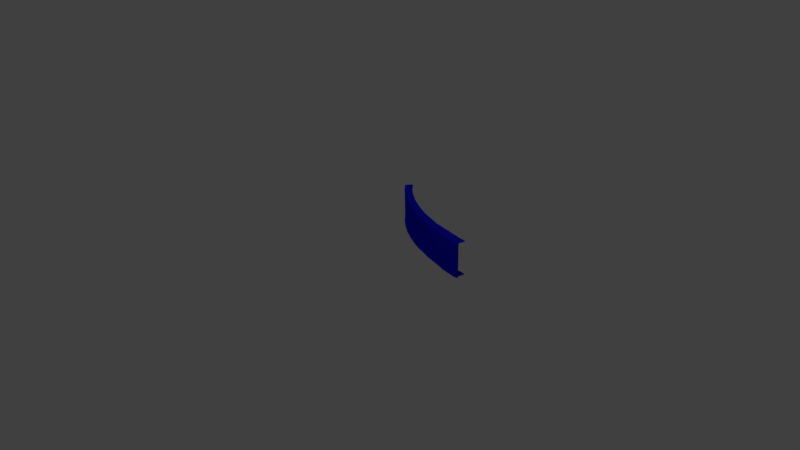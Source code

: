 # Source: MVBridgeCollider.blend  (saved by Blender 2.77.0; exported with 4.5.12 LTS)
import bpy
from mathutils import Matrix  # noqa: F401  (used for matrix-valued properties, if any)

bpy.ops.wm.read_factory_settings(use_empty=True)
scene = bpy.context.scene
scene.name = 'Scene'

# ---- collections
col_collection_1 = bpy.data.collections.new('Collection 1'); scene.collection.children.link(col_collection_1)

# ---- materials (node trees are filled in below, after node groups)
mat_bridge = bpy.data.materials.new('Bridge')
mat_bridge.alpha_threshold = 0.0
mat_bridge.use_transparent_shadow = False
mat_bridge.diffuse_color = (0.004975, 0.006493, 0.8, 1.0)
mat_bridge.roughness = 0.5

# ---- material node trees

# ---- world
world_world = bpy.data.worlds.new('World'); scene.world = world_world
world_world.color = (0.05088, 0.05088, 0.05088)
world_world.use_sun_shadow = False
world_world.sun_shadow_jitter_overblur = 0.0
world_world.cycles.sampling_method = 'MANUAL'

# ---- cameras
cam_camera = bpy.data.cameras.new('Camera')
cam_camera.clip_end = 100.0
cam_camera.lens = 35.0
cam_camera.sensor_width = 32.0
cam_camera.sensor_height = 18.0
cam_camera.ortho_scale = 7.314
cam_camera.dof.focus_distance = 0.0
cam_camera.dof.aperture_fstop = 128.0

# ---- lights
light_lamp = bpy.data.lights.new('Lamp', 'POINT')
light_lamp.transmission_factor = 0.0
light_lamp.cutoff_distance = 30.0
light_lamp.energy = 100.0
light_lamp.shadow_buffer_clip_start = 1.001
light_lamp.shadow_soft_size = 0.1
light_lamp.shadow_maximum_resolution = 0.006
light_lamp.use_absolute_resolution = True

# ---- meshes
me_cube_000 = bpy.data.meshes.new('Cube.000')
me_cube_000.from_pydata([(0.03886, 0.981, -0.2399), (0.03991, 0.9804, -0.2317), (0.02344, 0.9795, -0.2381), (0.02449, 0.9789, -0.2298), (0.02873, 1.094, -0.2303), (0.02977, 1.094, -0.2221), (0.01331, 1.093, -0.2285), (0.01435, 1.092, -0.2202), (-0.1061, 0.9414, -0.2433), (-0.105, 0.9408, -0.235), (-0.1215, 0.9399, -0.2414), (-0.1204, 0.9393, -0.2332), (-0.1162, 1.055, -0.2337), (-0.1152, 1.054, -0.2254), (-0.1316, 1.053, -0.2318), (-0.1306, 1.052, -0.2236), (-0.2665, 0.899, -0.2369), (-0.2655, 0.8984, -0.2286), (-0.2819, 0.8974, -0.235), (-0.2809, 0.8968, -0.2268), (-0.2766, 1.012, -0.2273), (-0.2756, 1.012, -0.219), (-0.2921, 1.011, -0.2254), (-0.291, 1.01, -0.2172), (-0.4332, 0.8727, -0.2503), (-0.4321, 0.8721, -0.242), (-0.4486, 0.8712, -0.2485), (-0.4476, 0.8706, -0.2402), (-0.4433, 0.9859, -0.2407), (-0.4423, 0.9853, -0.2325), (-0.4587, 0.9844, -0.2389), (-0.4577, 0.9837, -0.2306), (-0.5941, 0.8418, -0.2534), (-0.593, 0.8412, -0.2451), (-0.6095, 0.8402, -0.2516), (-0.6084, 0.8396, -0.2433), (-0.6042, 0.9549, -0.2438), (-0.6032, 0.9543, -0.2356), (-0.6196, 0.9534, -0.242), (-0.6186, 0.9528, -0.2337), (-0.7594, 0.8331, -0.2589), (-0.7584, 0.8325, -0.2507), (-0.7748, 0.8309, -0.2571), (-0.7737, 0.8303, -0.2489), (-0.7744, 0.9457, -0.2491), (-0.7734, 0.9451, -0.2408), (-0.7898, 0.9435, -0.2472), (-0.7887, 0.9429, -0.239), (-0.9198, 0.8136, -0.2573), (-0.9188, 0.8129, -0.2491), (-0.9353, 0.813, -0.2555), (-0.9343, 0.8123, -0.2472), (-0.9231, 0.9272, -0.2481), (-0.9221, 0.9265, -0.2399), (-0.9386, 0.9266, -0.2463), (-0.9376, 0.9259, -0.2381), (-1.093, 0.8145, -0.255), (-1.092, 0.8139, -0.2467), (-1.108, 0.8139, -0.2531), (-1.107, 0.8133, -0.2449), (-1.096, 0.9281, -0.2458), (-1.095, 0.9275, -0.2375), (-1.112, 0.9275, -0.244), (-1.111, 0.9269, -0.2357), (-1.251, 0.8229, -0.2542), (-1.25, 0.8222, -0.246), (-1.266, 0.8242, -0.2524), (-1.265, 0.8235, -0.2441), (-1.24, 0.9361, -0.2459), (-1.239, 0.9354, -0.2376), (-1.256, 0.9374, -0.244), (-1.255, 0.9367, -0.2358), (-1.419, 0.8399, -0.2528), (-1.418, 0.8391, -0.2445), (-1.434, 0.8427, -0.2509), (-1.433, 0.8419, -0.2427), (-1.397, 0.9516, -0.245), (-1.396, 0.9508, -0.2368), (-1.412, 0.9544, -0.2432), (-1.411, 0.9536, -0.235), (-1.578, 0.8738, -0.2505), (-1.577, 0.8731, -0.2422), (-1.593, 0.8767, -0.2487), (-1.593, 0.8759, -0.2404), (-1.556, 0.9854, -0.2428), (-1.555, 0.9847, -0.2346), (-1.571, 0.9883, -0.241), (-1.571, 0.9875, -0.2327), (-1.737, 0.9173, -0.2486), (-1.736, 0.9165, -0.2404), (-1.752, 0.9222, -0.246), (-1.75, 0.9214, -0.2378), (-1.7, 1.025, -0.2438), (-1.699, 1.024, -0.2356), (-1.714, 1.03, -0.2413), (-1.713, 1.029, -0.233), (-1.891, 0.9814, -0.2391), (-1.889, 0.9806, -0.2309), (-1.905, 0.9863, -0.2365), (-1.904, 0.9855, -0.2283), (-1.854, 1.089, -0.2343), (-1.852, 1.088, -0.2261), (-1.868, 1.094, -0.2317), (-1.867, 1.093, -0.2235), (-1.897, 0.9982, -0.2585), (-1.9, 0.9903, -0.2586), (-1.834, 0.9744, -0.2598), (-1.837, 0.9666, -0.2599), (0.04099, 1.003, 0.2455), (0.04495, 0.9957, 0.2456), (-0.01499, 0.9637, 0.2425), (-0.01894, 0.9711, 0.2423), (-1.788, 0.951, -0.2591), (-1.79, 0.943, -0.2591), (-1.723, 0.9316, -0.2594), (-1.726, 0.9236, -0.2595), (-0.07983, 0.9504, 0.2452), (-0.07795, 0.9421, 0.2456), (-0.1432, 0.9271, 0.2429), (-0.1451, 0.9353, 0.2426), (-1.681, 0.9189, -0.2593), (-1.684, 0.9109, -0.2593), (-1.617, 0.8989, -0.2593), (-1.619, 0.8909, -0.2592), (-0.1882, 0.925, 0.2447), (-0.1862, 0.9169, 0.2449), (-0.2514, 0.9012, 0.2427), (-0.2534, 0.9093, 0.2425), (-1.247, 0.8363, -0.2598), (-1.248, 0.828, -0.2596), (-1.18, 0.8273, -0.2588), (-1.182, 0.819, -0.2586), (-0.3058, 0.9061, 0.2442), (-0.3044, 0.8978, 0.2443), (-0.3707, 0.8867, 0.2429), (-0.3721, 0.895, 0.2427), (-1.356, 0.8486, -0.2596), (-1.357, 0.8403, -0.2596), (-1.29, 0.8402, -0.259), (-1.291, 0.8319, -0.259), (-0.7433, 0.845, 0.244), (-0.7425, 0.8367, 0.244), (-0.8093, 0.8302, 0.2429), (-0.8101, 0.8386, 0.2428), (-1.47, 0.8691, -0.2591), (-1.472, 0.8608, -0.2591), (-1.404, 0.8561, -0.2595), (-1.406, 0.8478, -0.2595), (-0.6334, 0.851, 0.244), (-0.6326, 0.8427, 0.244), (-0.6995, 0.8363, 0.2429), (-0.7003, 0.8446, 0.2428), (-1.577, 0.8947, -0.2591), (-1.579, 0.8864, -0.2591), (-1.511, 0.8817, -0.2595), (-1.513, 0.8734, -0.2595), (-0.5188, 0.8687, 0.2445), (-0.5174, 0.8604, 0.2446), (-0.5836, 0.8493, 0.2427), (-0.585, 0.8576, 0.2426), (-1.145, 0.8295, -0.2596), (-1.145, 0.8211, -0.2596), (-1.078, 0.8282, -0.259), (-1.078, 0.8198, -0.259), (-0.4107, 0.8875, 0.245), (-0.4094, 0.8792, 0.2452), (-0.4756, 0.8688, 0.2429), (-0.4769, 0.8771, 0.2426), (-1.026, 0.8217, -0.2599), (-1.026, 0.8133, -0.2599), (-0.9581, 0.8251, -0.2585), (-0.9577, 0.8167, -0.2584), (-0.8473, 0.8299, 0.2445), (-0.847, 0.8215, 0.2447), (-0.9141, 0.8188, 0.2429), (-0.9144, 0.8272, 0.2426), (-0.9144, 0.8272, -0.26), (-0.9141, 0.8188, -0.2598), (-0.8473, 0.8299, -0.2581), (-0.847, 0.8215, -0.2579), (-0.9581, 0.8251, 0.2442), (-0.9577, 0.8167, 0.2442), (-1.026, 0.8133, 0.2428), (-1.026, 0.8217, 0.2427), (-0.4769, 0.8771, -0.2601), (-0.4756, 0.8688, -0.2598), (-0.4107, 0.8875, -0.2577), (-0.4094, 0.8792, -0.2574), (-1.078, 0.8282, 0.2436), (-1.078, 0.8198, 0.2437), (-1.145, 0.8211, 0.2431), (-1.145, 0.8295, 0.2431), (-0.585, 0.8576, -0.2601), (-0.5836, 0.8493, -0.26), (-0.5188, 0.8687, -0.2581), (-0.5174, 0.8604, -0.258), (-1.511, 0.8817, 0.2432), (-1.513, 0.8734, 0.2432), (-1.579, 0.8864, 0.2435), (-1.577, 0.8947, 0.2436), (-0.7003, 0.8446, -0.2598), (-0.6995, 0.8363, -0.2597), (-0.6334, 0.851, -0.2587), (-0.6326, 0.8427, -0.2586), (-1.404, 0.8561, 0.2432), (-1.406, 0.8478, 0.2432), (-1.472, 0.8608, 0.2435), (-1.47, 0.8691, 0.2436), (-0.8101, 0.8386, -0.2598), (-0.8093, 0.8302, -0.2597), (-0.7433, 0.845, -0.2587), (-0.7425, 0.8367, -0.2586), (-1.29, 0.8402, 0.2436), (-1.291, 0.8319, 0.2436), (-1.357, 0.8403, 0.2431), (-1.356, 0.8486, 0.2431), (-0.3721, 0.895, -0.2599), (-0.3707, 0.8867, -0.2598), (-0.3058, 0.9061, -0.2585), (-0.3044, 0.8978, -0.2584), (-1.18, 0.8273, 0.2439), (-1.182, 0.819, 0.244), (-1.248, 0.828, 0.243), (-1.247, 0.8363, 0.2429), (-0.2534, 0.9093, -0.2601), (-0.2514, 0.9012, -0.26), (-0.1882, 0.925, -0.2579), (-0.1862, 0.9169, -0.2577), (-1.617, 0.8989, 0.2433), (-1.619, 0.8909, 0.2434), (-1.684, 0.9109, 0.2434), (-1.681, 0.9189, 0.2433), (-0.1451, 0.9353, -0.2601), (-0.1432, 0.9271, -0.2598), (-0.07983, 0.9504, -0.2574), (-0.07795, 0.9421, -0.2571), (-1.723, 0.9316, 0.2432), (-1.726, 0.9236, 0.2431), (-1.79, 0.943, 0.2435), (-1.788, 0.951, 0.2436), (-0.01894, 0.9711, -0.2604), (-0.01499, 0.9637, -0.2602), (0.04099, 1.003, -0.2572), (0.04495, 0.9957, -0.257), (-1.834, 0.9744, 0.2428), (-1.837, 0.9666, 0.2428), (-1.9, 0.9903, 0.2441), (-1.897, 0.9982, 0.2442), (0.01718, 0.9915, 0.2234), (0.01822, 0.9909, 0.2316), (0.001758, 0.99, 0.2252), (0.002802, 0.9894, 0.2335), (0.007044, 1.105, 0.233), (0.008088, 1.104, 0.2412), (-0.008375, 1.103, 0.2348), (-0.007331, 1.103, 0.2431), (-0.1278, 0.9519, 0.22), (-0.1267, 0.9513, 0.2283), (-0.1432, 0.9503, 0.2219), (-0.1421, 0.9497, 0.2301), (-0.1379, 1.065, 0.2296), (-0.1368, 1.064, 0.2379), (-0.1533, 1.064, 0.2315), (-0.1523, 1.063, 0.2397), (-0.2882, 0.9094, 0.2264), (-0.2871, 0.9088, 0.2347), (-0.3036, 0.9079, 0.2283), (-0.3026, 0.9073, 0.2365), (-0.2983, 1.023, 0.236), (-0.2973, 1.022, 0.2443), (-0.3137, 1.021, 0.2379), (-0.3127, 1.02, 0.2461), (-0.4549, 0.8832, 0.213), (-0.4538, 0.8826, 0.2212), (-0.4703, 0.8816, 0.2148), (-0.4692, 0.881, 0.2231), (-0.465, 0.9963, 0.2226), (-0.464, 0.9957, 0.2308), (-0.4804, 0.9948, 0.2244), (-0.4794, 0.9942, 0.2327), (-0.6157, 0.8522, 0.2099), (-0.6147, 0.8516, 0.2182), (-0.6312, 0.8507, 0.2117), (-0.6301, 0.8501, 0.22), (-0.6259, 0.9654, 0.2195), (-0.6248, 0.9648, 0.2277), (-0.6413, 0.9638, 0.2213), (-0.6403, 0.9632, 0.2296), (-0.7811, 0.8436, 0.2044), (-0.78, 0.843, 0.2126), (-0.7965, 0.8414, 0.2062), (-0.7954, 0.8408, 0.2144), (-0.7961, 0.9562, 0.2142), (-0.795, 0.9556, 0.2225), (-0.8114, 0.9539, 0.2161), (-0.8104, 0.9534, 0.2243), (-0.9415, 0.824, 0.206), (-0.9405, 0.8234, 0.2142), (-0.957, 0.8234, 0.2078), (-0.956, 0.8228, 0.2161), (-0.9448, 0.9376, 0.2152), (-0.9438, 0.937, 0.2234), (-0.9602, 0.937, 0.217), (-0.9592, 0.9364, 0.2252), (-1.114, 0.825, 0.2083), (-1.113, 0.8243, 0.2166), (-1.13, 0.8244, 0.2102), (-1.129, 0.8237, 0.2184), (-1.118, 0.9386, 0.2175), (-1.117, 0.9379, 0.2258), (-1.133, 0.938, 0.2193), (-1.132, 0.9373, 0.2276), (-1.273, 0.8333, 0.2091), (-1.272, 0.8326, 0.2173), (-1.288, 0.8346, 0.2109), (-1.287, 0.834, 0.2192), (-1.262, 0.9465, 0.2174), (-1.261, 0.9458, 0.2257), (-1.277, 0.9479, 0.2193), (-1.276, 0.9472, 0.2275), (-1.44, 0.8503, 0.2105), (-1.439, 0.8496, 0.2188), (-1.455, 0.8531, 0.2124), (-1.455, 0.8524, 0.2206), (-1.419, 0.962, 0.2183), (-1.418, 0.9613, 0.2265), (-1.434, 0.9648, 0.2201), (-1.433, 0.9641, 0.2283), (-1.6, 0.8843, 0.2128), (-1.599, 0.8835, 0.2211), (-1.615, 0.8871, 0.2146), (-1.614, 0.8864, 0.2229), (-1.578, 0.9958, 0.2205), (-1.577, 0.9951, 0.2287), (-1.593, 0.9987, 0.2223), (-1.592, 0.998, 0.2306), (-1.759, 0.9277, 0.2147), (-1.757, 0.9269, 0.2229), (-1.773, 0.9326, 0.2173), (-1.772, 0.9318, 0.2255), (-1.722, 1.035, 0.2195), (-1.72, 1.035, 0.2277), (-1.736, 1.04, 0.222), (-1.735, 1.04, 0.2303), (-1.912, 0.9918, 0.2242), (-1.911, 0.9911, 0.2324), (-1.927, 0.9967, 0.2268), (-1.926, 0.996, 0.235), (-1.875, 1.1, 0.229), (-1.874, 1.099, 0.2372), (-1.89, 1.104, 0.2316), (-1.889, 1.104, 0.2398)], [(55, 52), (303, 300)], [(1, 3, 2, 0), (7, 5, 4, 6), (0, 2, 6, 4), (5, 7, 3, 1), (9, 11, 10, 8), (15, 13, 12, 14), (8, 10, 14, 12), (13, 15, 11, 9), (17, 19, 18, 16), (23, 21, 20, 22), (16, 18, 22, 20), (21, 23, 19, 17), (25, 27, 26, 24), (31, 29, 28, 30), (24, 26, 30, 28), (29, 31, 27, 25), (33, 35, 34, 32), (39, 37, 36, 38), (32, 34, 38, 36), (37, 39, 35, 33), (41, 43, 42, 40), (47, 45, 44, 46), (40, 42, 46, 44), (45, 47, 43, 41), (49, 51, 50, 48), (55, 53, 52, 54), (48, 50, 54, 52), (53, 55, 51, 49), (57, 59, 58, 56), (63, 61, 60, 62), (56, 58, 62, 60), (61, 63, 59, 57), (65, 67, 66, 64), (71, 69, 68, 70), (64, 66, 70, 68), (69, 71, 67, 65), (73, 75, 74, 72), (79, 77, 76, 78), (72, 74, 78, 76), (77, 79, 75, 73), (81, 83, 82, 80), (87, 85, 84, 86), (80, 82, 86, 84), (85, 87, 83, 81), (89, 91, 90, 88), (95, 93, 92, 94), (88, 90, 94, 92), (93, 95, 91, 89), (97, 99, 98, 96), (99, 103, 102, 98), (103, 101, 100, 102), (96, 98, 102, 100), (101, 103, 99, 97), (101, 95, 94, 100), (97, 91, 95, 101), (97, 91, 90, 96), (100, 94, 90, 96), (86, 87, 93, 92), (92, 86, 82, 88), (89, 83, 82, 88), (89, 83, 87, 93), (85, 84, 78, 79), (84, 78, 74, 80), (81, 75, 74, 80), (81, 75, 79, 85), (67, 71, 77, 73), (73, 67, 66, 72), (76, 70, 66, 72), (69, 68, 62, 63), (68, 62, 58, 64), (65, 59, 58, 64), (65, 59, 63, 69), (54, 50, 56, 60), (57, 51, 50, 56), (57, 51, 55, 61), (61, 55, 54, 60), (53, 52, 46, 47), (52, 46, 42, 48), (49, 43, 42, 48), (49, 43, 47, 53), (38, 39, 45, 44), (44, 38, 34, 40), (41, 35, 34, 40), (41, 35, 39, 45), (37, 31, 30, 36), (36, 30, 26, 32), (33, 27, 26, 32), (33, 27, 31, 37), (28, 29, 23, 22), (28, 22, 18, 24), (25, 19, 18, 24), (25, 19, 23, 29), (20, 14, 15, 21), (17, 11, 15, 21), (17, 11, 10, 16), (20, 14, 10, 16), (12, 6, 7, 13), (9, 3, 7, 13), (9, 3, 2, 8), (12, 6, 2, 8), (77, 71, 70, 76), (0, 4, 5, 1), (105, 107, 106, 104), (146, 204, 207, 144), (120, 231, 236, 114), (168, 183, 188, 162), (113, 115, 114, 112), (233, 118, 117, 235), (107, 245, 238, 113), (187, 165, 134, 217), (121, 123, 122, 120), (145, 206, 205, 147), (112, 239, 244, 106), (162, 188, 191, 160), (129, 131, 130, 128), (216, 135, 164, 186), (161, 190, 189, 163), (178, 172, 175, 176), (137, 139, 138, 136), (131, 221, 190, 161), (195, 157, 166, 185), (160, 191, 220, 130), (145, 147, 146, 144), (177, 174, 173, 179), (194, 156, 159, 192), (184, 167, 156, 194), (153, 155, 154, 152), (139, 213, 222, 129), (106, 244, 247, 104), (128, 223, 212, 138), (161, 163, 162, 160), (193, 158, 157, 195), (210, 140, 143, 208), (105, 246, 245, 107), (169, 171, 170, 168), (203, 149, 158, 193), (122, 228, 231, 120), (104, 247, 246, 105), (177, 179, 178, 176), (192, 159, 148, 202), (209, 142, 141, 211), (226, 124, 127, 224), (185, 187, 186, 184), (147, 205, 214, 137), (121, 230, 229, 123), (138, 212, 215, 136), (193, 195, 194, 192), (136, 215, 204, 146), (225, 126, 125, 227), (242, 108, 111, 240), (201, 203, 202, 200), (211, 141, 150, 201), (137, 214, 213, 139), (154, 196, 199, 152), (209, 211, 210, 208), (243, 109, 108, 242), (200, 151, 140, 210), (241, 110, 109, 243), (217, 219, 218, 216), (155, 197, 206, 145), (235, 117, 110, 241), (153, 198, 197, 155), (225, 227, 226, 224), (144, 207, 196, 154), (170, 180, 183, 168), (240, 111, 116, 234), (233, 235, 234, 232), (179, 173, 142, 209), (169, 182, 181, 171), (186, 164, 167, 184), (241, 243, 242, 240), (208, 143, 172, 178), (123, 229, 198, 153), (227, 125, 118, 233), (152, 199, 228, 122), (185, 166, 165, 187), (113, 112, 106, 107), (202, 148, 151, 200), (232, 119, 124, 226), (171, 181, 174, 177), (121, 120, 114, 115), (114, 236, 239, 112), (176, 175, 180, 170), (153, 152, 122, 123), (201, 150, 149, 203), (218, 132, 135, 216), (113, 238, 237, 115), (154, 155, 145, 144), (219, 133, 126, 225), (130, 220, 223, 128), (224, 127, 132, 218), (146, 147, 137, 136), (217, 134, 133, 219), (234, 116, 119, 232), (115, 237, 230, 121), (138, 139, 129, 128), (163, 189, 182, 169), (110, 117, 116, 111), (118, 125, 124, 119), (126, 133, 132, 127), (134, 165, 164, 135), (161, 160, 130, 131), (156, 167, 166, 157), (169, 168, 162, 163), (148, 159, 158, 149), (140, 151, 150, 141), (142, 173, 172, 143), (177, 176, 170, 171), (174, 181, 180, 175), (182, 189, 188, 183), (190, 221, 220, 191), (209, 208, 178, 179), (212, 223, 222, 213), (204, 215, 214, 205), (196, 207, 206, 197), (210, 211, 201, 200), (198, 229, 228, 199), (230, 237, 236, 231), (238, 245, 244, 239), (202, 203, 193, 192), (110, 111, 108, 109), (118, 119, 116, 117), (126, 127, 124, 125), (194, 195, 185, 184), (134, 135, 132, 133), (142, 143, 140, 141), (150, 151, 148, 149), (217, 216, 186, 187), (158, 159, 156, 157), (166, 167, 164, 165), (174, 175, 172, 173), (225, 224, 218, 219), (182, 183, 180, 181), (190, 191, 188, 189), (198, 199, 196, 197), (233, 232, 226, 227), (206, 207, 204, 205), (214, 215, 212, 213), (222, 223, 220, 221), (241, 240, 234, 235), (230, 231, 228, 229), (238, 239, 236, 237), (246, 247, 244, 245), (129, 222, 221, 131), (249, 251, 250, 248), (255, 253, 252, 254), (248, 250, 254, 252), (253, 255, 251, 249), (257, 259, 258, 256), (263, 261, 260, 262), (256, 258, 262, 260), (261, 263, 259, 257), (265, 267, 266, 264), (271, 269, 268, 270), (264, 266, 270, 268), (269, 271, 267, 265), (273, 275, 274, 272), (279, 277, 276, 278), (272, 274, 278, 276), (277, 279, 275, 273), (281, 283, 282, 280), (287, 285, 284, 286), (280, 282, 286, 284), (285, 287, 283, 281), (289, 291, 290, 288), (295, 293, 292, 294), (288, 290, 294, 292), (293, 295, 291, 289), (297, 299, 298, 296), (303, 301, 300, 302), (296, 298, 302, 300), (301, 303, 299, 297), (305, 307, 306, 304), (311, 309, 308, 310), (304, 306, 310, 308), (309, 311, 307, 305), (313, 315, 314, 312), (319, 317, 316, 318), (312, 314, 318, 316), (317, 319, 315, 313), (321, 323, 322, 320), (327, 325, 324, 326), (320, 322, 326, 324), (325, 327, 323, 321), (329, 331, 330, 328), (335, 333, 332, 334), (328, 330, 334, 332), (333, 335, 331, 329), (337, 339, 338, 336), (343, 341, 340, 342), (336, 338, 342, 340), (341, 343, 339, 337), (345, 347, 346, 344), (347, 351, 350, 346), (351, 349, 348, 350), (344, 346, 350, 348), (349, 351, 347, 345), (349, 343, 342, 348), (345, 339, 343, 349), (345, 339, 338, 344), (348, 342, 338, 344), (334, 335, 341, 340), (340, 334, 330, 336), (337, 331, 330, 336), (337, 331, 335, 341), (333, 332, 326, 327), (332, 326, 322, 328), (329, 323, 322, 328), (329, 323, 327, 333), (315, 319, 325, 321), (321, 315, 314, 320), (324, 318, 314, 320), (317, 316, 310, 311), (316, 310, 306, 312), (313, 307, 306, 312), (313, 307, 311, 317), (302, 298, 304, 308), (305, 299, 298, 304), (305, 299, 303, 309), (309, 303, 302, 308), (301, 300, 294, 295), (300, 294, 290, 296), (297, 291, 290, 296), (297, 291, 295, 301), (286, 287, 293, 292), (292, 286, 282, 288), (289, 283, 282, 288), (289, 283, 287, 293), (285, 279, 278, 284), (284, 278, 274, 280), (281, 275, 274, 280), (281, 275, 279, 285), (276, 277, 271, 270), (276, 270, 266, 272), (273, 267, 266, 272), (273, 267, 271, 277), (268, 262, 263, 269), (265, 259, 263, 269), (265, 259, 258, 264), (268, 262, 258, 264), (260, 254, 255, 261), (257, 251, 255, 261), (257, 251, 250, 256), (260, 254, 250, 256), (325, 319, 318, 324), (248, 252, 253, 249)])
me_cube_000.materials.append(mat_bridge)
me_cube_000.use_remesh_preserve_volume = False
me_cube_000.use_remesh_preserve_attributes = False
me_cube_000.use_mirror_vertex_groups = False
me_cube_000.update()

# ---- objects
ob_cube_000 = bpy.data.objects.new('Cube.000', me_cube_000)
ob_lamp = bpy.data.objects.new('Lamp', light_lamp)
ob_camera = bpy.data.objects.new('Camera', cam_camera)

# ---- transforms, parenting, visibility, modifiers, constraints
ob_cube_000.location = (0.0, 0.0, 0.0)
ob_cube_000.lineart.crease_threshold = 0.0
ob_lamp.location = (0.3313, -0.8326, 6.054)
ob_lamp.rotation_euler = (0.6503, 0.05522, 2.331)
ob_lamp.scale = (2.124, 1.815, 1.626)
ob_lamp.lock_rotations_4d = False
ob_lamp.empty_display_type = 'ARROWS'
ob_lamp.color = (0.0, 0.0, 0.0, 0.0)
ob_lamp.lineart.crease_threshold = 0.0
ob_camera.location = (8.976, -2.877, 5.344)
ob_camera.rotation_euler = (1.109, 0.01082, 1.231)
ob_camera.lock_rotations_4d = False
ob_camera.empty_display_type = 'ARROWS'
ob_camera.color = (0.0, 0.0, 0.0, 0.0)
ob_camera.display_type = 'WIRE'
ob_camera.lineart.crease_threshold = 0.0

# ---- collection membership
col_collection_1.objects.link(ob_cube_000)
col_collection_1.objects.link(ob_lamp)
col_collection_1.objects.link(ob_camera)

# ---- scene / render settings (as saved in the file)
scene.camera = ob_camera
scene.frame_start = 1; scene.frame_end = 250; scene.frame_set(4)
scene.render.engine = 'BLENDER_EEVEE_NEXT'
scene.render.resolution_percentage = 50
scene.render.dither_intensity = 0.0
scene.cycles.use_denoising = False
scene.cycles.samples = 128
scene.cycles.sampling_pattern = 'TABULATED_SOBOL'
scene.cycles.light_sampling_threshold = 0.0
scene.cycles.use_adaptive_sampling = False
scene.cycles.use_light_tree = False
scene.cycles.blur_glossy = 0.0
scene.cycles.sample_clamp_indirect = 0.0
scene.view_settings.view_transform = 'Standard'
bpy.context.view_layer.update()
